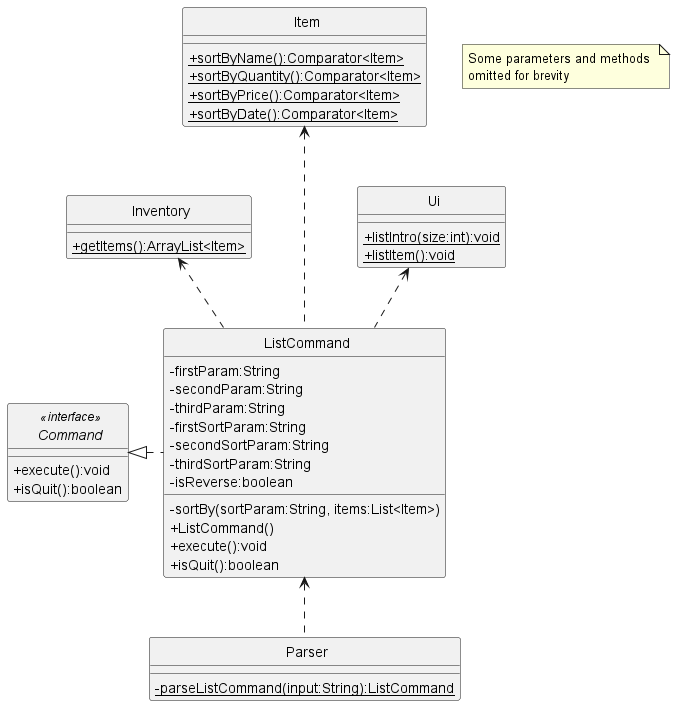

The diagram above was rendered by PlantUML. Its source (embedded in the PNG):
@startuml
skinparam classAttributeIconSize 0
skinparam CircledCharacterFontSize 0
skinparam CircledCharacterRadius 0

abstract class Command
class Inventory
class Item
class ListCommand
class Parser
class Ui

Command <|. ListCommand
Item <... ListCommand
Ui <.. ListCommand
Inventory <.. ListCommand
ListCommand <.. Parser

interface Command <<interface>> {
    +execute():void
    +isQuit():boolean
}

class ListCommand {
    -firstParam:String
    -secondParam:String
    -thirdParam:String
    -firstSortParam:String
    -secondSortParam:String
    -thirdSortParam:String
    -isReverse:boolean
    -sortBy(sortParam:String, items:List<Item>)
    +ListCommand()
    +execute():void
    +isQuit():boolean
}

class Item {
    {static}+sortByName():Comparator<Item>
    {static}+sortByQuantity():Comparator<Item>
    {static}+sortByPrice():Comparator<Item>
    {static}+sortByDate():Comparator<Item>
}

class Inventory {
    {static}+getItems():ArrayList<Item>
}

class Ui {
    {static}+listIntro(size:int):void
    {static}+listItem():void
}

class Parser {
    {static}-parseListCommand(input:String):ListCommand
}

note "Some parameters and methods \nomitted for brevity" as n1

@enduml